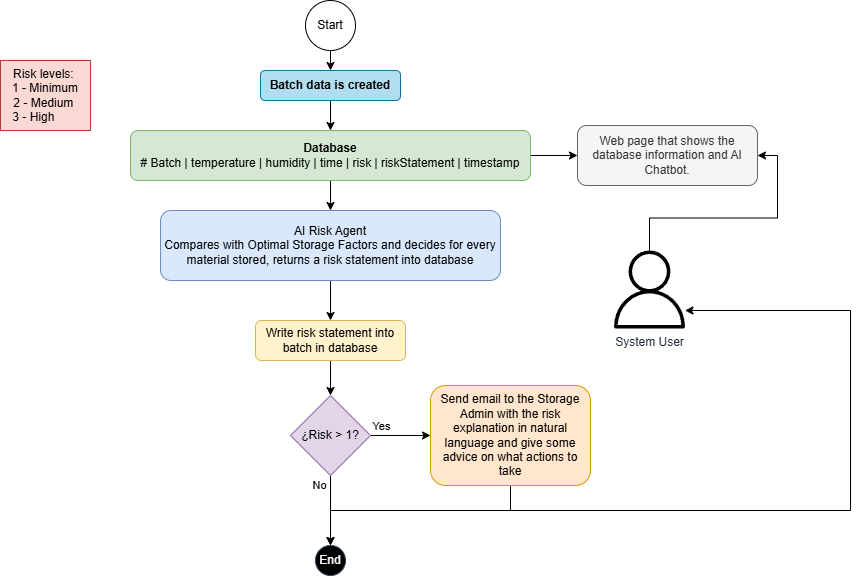

The diagram above was exported from draw.io. Its source (the exported page's mxGraphModel, read from the mxfile embedded in the PNG):
<mxGraphModel dx="859" dy="437" grid="1" gridSize="10" guides="1" tooltips="1" connect="1" arrows="1" fold="1" page="1" pageScale="1" pageWidth="827" pageHeight="1169" math="0" shadow="0">
  <root>
    <mxCell id="0" />
    <mxCell id="1" parent="0" />
    <mxCell id="amlpaUVTdrK9OgrQSjLJ-3" edge="1" parent="1" source="amlpaUVTdrK9OgrQSjLJ-1" style="edgeStyle=orthogonalEdgeStyle;rounded=0;orthogonalLoop=1;jettySize=auto;html=1;exitX=0.5;exitY=1;exitDx=0;exitDy=0;entryX=0.5;entryY=0;entryDx=0;entryDy=0;" target="amlpaUVTdrK9OgrQSjLJ-2">
      <mxGeometry relative="1" as="geometry" />
    </mxCell>
    <mxCell id="amlpaUVTdrK9OgrQSjLJ-1" parent="1" style="ellipse;whiteSpace=wrap;html=1;aspect=fixed;" value="Start" vertex="1">
      <mxGeometry height="50" width="50" x="375" y="10" as="geometry" />
    </mxCell>
    <mxCell id="amlpaUVTdrK9OgrQSjLJ-5" edge="1" parent="1" source="amlpaUVTdrK9OgrQSjLJ-2" style="edgeStyle=orthogonalEdgeStyle;rounded=0;orthogonalLoop=1;jettySize=auto;html=1;" target="amlpaUVTdrK9OgrQSjLJ-4" value="">
      <mxGeometry relative="1" as="geometry" />
    </mxCell>
    <mxCell id="amlpaUVTdrK9OgrQSjLJ-2" parent="1" style="rounded=1;whiteSpace=wrap;html=1;fillColor=#b1ddf0;strokeColor=#10739e;" value="&lt;b&gt;Batch data is created&lt;/b&gt;" vertex="1">
      <mxGeometry height="30" width="140" x="330" y="80" as="geometry" />
    </mxCell>
    <mxCell id="amlpaUVTdrK9OgrQSjLJ-7" edge="1" parent="1" source="amlpaUVTdrK9OgrQSjLJ-4" style="edgeStyle=orthogonalEdgeStyle;rounded=0;orthogonalLoop=1;jettySize=auto;html=1;" target="amlpaUVTdrK9OgrQSjLJ-6" value="">
      <mxGeometry relative="1" as="geometry" />
    </mxCell>
    <mxCell id="amlpaUVTdrK9OgrQSjLJ-23" edge="1" parent="1" source="amlpaUVTdrK9OgrQSjLJ-4" style="edgeStyle=orthogonalEdgeStyle;rounded=0;orthogonalLoop=1;jettySize=auto;html=1;" target="amlpaUVTdrK9OgrQSjLJ-22" value="">
      <mxGeometry relative="1" as="geometry" />
    </mxCell>
    <mxCell id="amlpaUVTdrK9OgrQSjLJ-4" parent="1" style="whiteSpace=wrap;html=1;rounded=1;fillColor=#d5e8d4;strokeColor=#82b366;" value="&lt;font&gt;&lt;b&gt;Database&lt;/b&gt;&lt;/font&gt;&lt;div&gt;&lt;font&gt;# Batch | temperature | humidity | time | risk | riskStatement | timestamp&lt;/font&gt;&lt;/div&gt;" vertex="1">
      <mxGeometry height="50" width="400" x="200" y="140" as="geometry" />
    </mxCell>
    <mxCell id="amlpaUVTdrK9OgrQSjLJ-29" edge="1" parent="1" source="amlpaUVTdrK9OgrQSjLJ-6" style="edgeStyle=orthogonalEdgeStyle;rounded=0;orthogonalLoop=1;jettySize=auto;html=1;" target="amlpaUVTdrK9OgrQSjLJ-28" value="">
      <mxGeometry relative="1" as="geometry" />
    </mxCell>
    <mxCell id="amlpaUVTdrK9OgrQSjLJ-6" parent="1" style="whiteSpace=wrap;html=1;rounded=1;fillColor=#dae8fc;strokeColor=#6c8ebf;" value="AI Risk Agent&lt;div&gt;Compares with Optimal Storage Factors and decides for every material stored, returns a risk statement into database&lt;/div&gt;" vertex="1">
      <mxGeometry height="70" width="340" x="230" y="220" as="geometry" />
    </mxCell>
    <mxCell id="amlpaUVTdrK9OgrQSjLJ-12" edge="1" parent="1" source="amlpaUVTdrK9OgrQSjLJ-8" style="edgeStyle=orthogonalEdgeStyle;rounded=0;orthogonalLoop=1;jettySize=auto;html=1;entryX=0;entryY=0.5;entryDx=0;entryDy=0;" target="amlpaUVTdrK9OgrQSjLJ-16" value="">
      <mxGeometry relative="1" as="geometry">
        <mxPoint x="500" y="445" as="targetPoint" />
      </mxGeometry>
    </mxCell>
    <mxCell id="amlpaUVTdrK9OgrQSjLJ-13" connectable="0" parent="amlpaUVTdrK9OgrQSjLJ-12" style="edgeLabel;html=1;align=center;verticalAlign=middle;resizable=0;points=[];" value="Yes" vertex="1">
      <mxGeometry relative="1" x="-0.0667" y="3" as="geometry">
        <mxPoint x="-18" y="-7" as="offset" />
      </mxGeometry>
    </mxCell>
    <mxCell id="amlpaUVTdrK9OgrQSjLJ-15" edge="1" parent="1" source="amlpaUVTdrK9OgrQSjLJ-8" style="edgeStyle=orthogonalEdgeStyle;rounded=0;orthogonalLoop=1;jettySize=auto;html=1;entryX=0.5;entryY=0;entryDx=0;entryDy=0;" target="amlpaUVTdrK9OgrQSjLJ-20" value="">
      <mxGeometry relative="1" as="geometry">
        <mxPoint x="400" y="545" as="targetPoint" />
      </mxGeometry>
    </mxCell>
    <mxCell id="amlpaUVTdrK9OgrQSjLJ-19" connectable="0" parent="amlpaUVTdrK9OgrQSjLJ-15" style="edgeLabel;html=1;align=center;verticalAlign=middle;resizable=0;points=[];" value="No" vertex="1">
      <mxGeometry relative="1" x="-0.4667" y="-1" as="geometry">
        <mxPoint x="-11" y="-10" as="offset" />
      </mxGeometry>
    </mxCell>
    <mxCell id="amlpaUVTdrK9OgrQSjLJ-8" parent="1" style="rhombus;whiteSpace=wrap;html=1;fillColor=#e1d5e7;strokeColor=#9673a6;" value="¿Risk &amp;gt; 1?" vertex="1">
      <mxGeometry height="80" width="80" x="360" y="405" as="geometry" />
    </mxCell>
    <mxCell id="amlpaUVTdrK9OgrQSjLJ-10" parent="1" style="rounded=0;whiteSpace=wrap;html=1;fillColor=#fad9d5;strokeColor=#ae4132;" value="Risk levels:&amp;nbsp;&lt;div&gt;&lt;span style=&quot;background-color: transparent; color: light-dark(rgb(0, 0, 0), rgb(255, 255, 255));&quot;&gt;1 - Minimum&lt;/span&gt;&lt;div&gt;2 - Medium&amp;nbsp;&lt;/div&gt;&lt;div&gt;3 - High&amp;nbsp; &amp;nbsp; &amp;nbsp; &amp;nbsp;&lt;/div&gt;&lt;/div&gt;" vertex="1">
      <mxGeometry height="70" width="90" x="70" y="70" as="geometry" />
    </mxCell>
    <mxCell id="amlpaUVTdrK9OgrQSjLJ-21" edge="1" parent="1" source="amlpaUVTdrK9OgrQSjLJ-16" style="edgeStyle=orthogonalEdgeStyle;rounded=0;orthogonalLoop=1;jettySize=auto;html=1;entryX=0.5;entryY=0;entryDx=0;entryDy=0;" target="amlpaUVTdrK9OgrQSjLJ-20">
      <mxGeometry relative="1" as="geometry">
        <Array as="points">
          <mxPoint x="580" y="520" />
          <mxPoint x="400" y="520" />
        </Array>
      </mxGeometry>
    </mxCell>
    <mxCell id="amlpaUVTdrK9OgrQSjLJ-26" edge="1" parent="1" source="amlpaUVTdrK9OgrQSjLJ-16" style="edgeStyle=orthogonalEdgeStyle;rounded=0;orthogonalLoop=1;jettySize=auto;html=1;exitX=0.5;exitY=1;exitDx=0;exitDy=0;" target="amlpaUVTdrK9OgrQSjLJ-24">
      <mxGeometry relative="1" as="geometry">
        <Array as="points">
          <mxPoint x="580" y="520" />
          <mxPoint x="920" y="520" />
          <mxPoint x="920" y="320" />
        </Array>
      </mxGeometry>
    </mxCell>
    <mxCell id="amlpaUVTdrK9OgrQSjLJ-16" parent="1" style="rounded=1;whiteSpace=wrap;html=1;fillColor=#ffe6cc;strokeColor=#d79b00;" value="Send email to the Storage Admin with the risk explanation in natural language and give some advice on what actions to take" vertex="1">
      <mxGeometry height="100" width="160" x="500" y="395" as="geometry" />
    </mxCell>
    <mxCell id="amlpaUVTdrK9OgrQSjLJ-20" parent="1" style="ellipse;whiteSpace=wrap;html=1;aspect=fixed;fillColor=light-dark(#000000, #7d8c9b);fontColor=#ffffff;strokeColor=#314354;" value="End" vertex="1">
      <mxGeometry height="30" width="30" x="385" y="555" as="geometry" />
    </mxCell>
    <mxCell id="amlpaUVTdrK9OgrQSjLJ-22" parent="1" style="whiteSpace=wrap;html=1;rounded=1;fillColor=#f5f5f5;fontColor=#333333;strokeColor=#666666;" value="Web page that shows the database information and AI Chatbot." vertex="1">
      <mxGeometry height="60" width="180" x="647" y="135" as="geometry" />
    </mxCell>
    <mxCell id="amlpaUVTdrK9OgrQSjLJ-25" edge="1" parent="1" source="amlpaUVTdrK9OgrQSjLJ-24" style="edgeStyle=orthogonalEdgeStyle;rounded=0;orthogonalLoop=1;jettySize=auto;html=1;entryX=1;entryY=0.5;entryDx=0;entryDy=0;" target="amlpaUVTdrK9OgrQSjLJ-22">
      <mxGeometry relative="1" as="geometry" />
    </mxCell>
    <mxCell id="amlpaUVTdrK9OgrQSjLJ-24" parent="1" style="sketch=0;outlineConnect=0;fontColor=#232F3E;gradientColor=none;fillColor=#000000;strokeColor=none;dashed=0;verticalLabelPosition=bottom;verticalAlign=top;align=center;html=1;fontSize=12;fontStyle=0;aspect=fixed;pointerEvents=1;shape=mxgraph.aws4.user;" value="System User" vertex="1">
      <mxGeometry height="78" width="78" x="680" y="260" as="geometry" />
    </mxCell>
    <mxCell id="amlpaUVTdrK9OgrQSjLJ-30" edge="1" parent="1" source="amlpaUVTdrK9OgrQSjLJ-28" style="edgeStyle=orthogonalEdgeStyle;rounded=0;orthogonalLoop=1;jettySize=auto;html=1;exitX=0.5;exitY=1;exitDx=0;exitDy=0;entryX=0.5;entryY=0;entryDx=0;entryDy=0;" target="amlpaUVTdrK9OgrQSjLJ-8">
      <mxGeometry relative="1" as="geometry" />
    </mxCell>
    <mxCell id="amlpaUVTdrK9OgrQSjLJ-28" parent="1" style="whiteSpace=wrap;html=1;rounded=1;fillColor=#fff2cc;strokeColor=#d6b656;" value="Write risk statement into batch in database" vertex="1">
      <mxGeometry height="40" width="150" x="325" y="330" as="geometry" />
    </mxCell>
  </root>
</mxGraphModel>